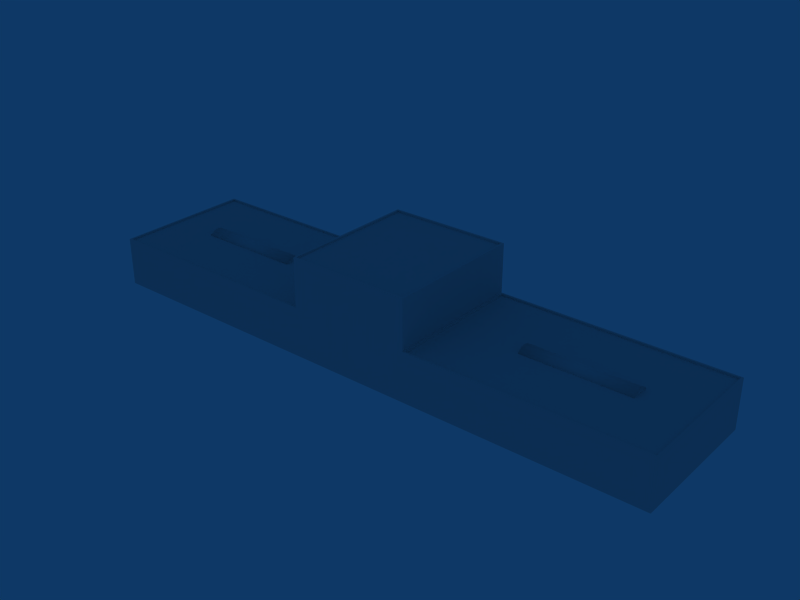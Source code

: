 # Source: ebbr_building_ref_165.blend  (saved by Blender 2.79.0; exported with 4.5.12 LTS)
import bpy
from mathutils import Matrix  # noqa: F401  (used for matrix-valued properties, if any)

bpy.ops.wm.read_factory_settings(use_empty=True)
scene = bpy.context.scene
scene.name = 'Scene'

# ---- collections
col_collection_1 = bpy.data.collections.new('Collection 1'); scene.collection.children.link(col_collection_1)

# ---- materials (node trees are filled in below, after node groups)
mat_material = bpy.data.materials.new('Material')
mat_material.alpha_threshold = 0.0
mat_material.preview_render_type = 'FLAT'
mat_material.roughness = 0.5
mat_material.line_color = (0.0, 0.0, 0.0, 1.0)

# ---- material node trees

# ---- world
world_world = bpy.data.worlds.new('World'); scene.world = world_world
world_world.color = (0.05656, 0.2208, 0.4)
world_world.use_sun_shadow = False
world_world.sun_shadow_jitter_overblur = 0.0
world_world.cycles.sampling_method = 'NONE'
world_world.cycles.sample_map_resolution = 256

# ---- meshes
me_cube = bpy.data.meshes.new('Cube')
me_cube.from_pydata([(-21.86, 8.317, -1.522), (-21.86, 8.0, -1.522), (-39.37, 8.0, -1.522), (-39.37, 8.317, -1.522), (-21.86, 8.317, 1.522), (-21.86, 8.0, 1.522), (-39.37, 8.0, 1.522), (-39.37, 8.317, 1.522), (-21.86, 8.0, -0.7608), (-21.86, 8.0, 6.499e-07), (-21.86, 8.0, 0.7608), (-21.86, 8.817, -0.7608), (-21.86, 9.017, 5.156e-07), (-21.86, 8.817, 0.7608), (-39.37, 8.0, -0.7608), (-39.37, 8.0, 6.499e-07), (-39.37, 8.0, 0.7608), (-39.37, 8.817, -0.7608), (-39.37, 9.017, 5.156e-07), (-39.37, 8.817, 0.7608)], [], [(0, 1, 2, 3), (4, 7, 6, 5), (0, 11, 8, 1), (11, 12, 9, 8), (12, 13, 10, 9), (13, 4, 5, 10), (2, 14, 17, 3), (14, 15, 18, 17), (15, 16, 19, 18), (16, 6, 7, 19), (4, 13, 19, 7), (13, 12, 18, 19), (12, 11, 17, 18), (11, 0, 3, 17)])
me_cube.polygons.foreach_set('use_smooth', [True] * 14)
_uv = me_cube.uv_layers.new(name='UVTex')
_uv.uv.foreach_set('vector', [0.2812, 0.2812, 0.4688, 0.2812, 0.4688, 0.4688, 0.2812, 0.4688, 0.2812, 0.2812, 0.4688, 0.2812, 0.4688, 0.4688, 0.2812, 0.4688, 0.2812, 0.2812, 0.4688, 0.2812, 0.4688, 0.4688, 0.2812, 0.4688, 0.2812, 0.2812, 0.4688, 0.2812, 0.4688, 0.4688, 0.2812, 0.4688, 0.2812, 0.2812, 0.4688, 0.2812, 0.4688, 0.4688, 0.2812, 0.4688, 0.2812, 0.2812, 0.4688, 0.2812, 0.4688, 0.4688, 0.2812, 0.4688, 0.2812, 0.2812, 0.4688, 0.2812, 0.4688, 0.4688, 0.2812, 0.4688, 0.2812, 0.2812, 0.4688, 0.2812, 0.4688, 0.4688, 0.2812, 0.4688, 0.2812, 0.2812, 0.4688, 0.2812, 0.4688, 0.4688, 0.2812, 0.4688, 0.2812, 0.2812, 0.4688, 0.2812, 0.4688, 0.4688, 0.2812, 0.4688, 0.2812, 0.2812, 0.4688, 0.2812, 0.4688, 0.4688, 0.2812, 0.4688, 0.2812, 0.2812, 0.4688, 0.2812, 0.4688, 0.4688, 0.2812, 0.4688, 0.2812, 0.2812, 0.4688, 0.2812, 0.4688, 0.4688, 0.2812, 0.4688, 0.2812, 0.2812, 0.4688, 0.2812, 0.4688, 0.4688, 0.2812, 0.4688])
me_cube.materials.append(mat_material)
me_cube.use_remesh_preserve_volume = False
me_cube.use_remesh_preserve_attributes = False
me_cube.use_mirror_vertex_groups = False
me_cube.update()
me_cube_001 = bpy.data.meshes.new('Cube.001')
me_cube_001.from_pydata([(48.0, -11.5, -1.0), (-48.0, -11.5, -1.0), (-48.0, 11.5, -1.0), (48.0, 11.5, -1.0), (48.0, -11.5, 7.0), (-48.0, -11.5, 7.0), (-48.0, 11.5, 7.0), (48.0, 11.5, 7.0), (10.0, -11.5, -1.0), (-10.0, -11.5, -1.0), (-10.0, 11.5, -1.0), (10.0, 11.5, -1.0), (10.0, -11.5, 7.0), (-10.0, -11.5, 7.0), (-10.0, 11.5, 7.0), (10.0, 11.5, 7.0), (-10.0, -11.5, 15.0), (-10.0, 11.5, 15.0), (10.0, 11.5, 15.0), (10.0, -11.5, 15.0), (-9.702, -11.2, 15.0), (9.702, -11.2, 15.0), (-9.702, 11.2, 15.0), (9.702, 11.2, 15.0), (-9.702, -11.2, 14.7), (-9.702, 11.2, 14.7), (9.702, -11.2, 14.7), (9.702, 11.2, 14.7), (-10.31, -11.2, 7.0), (-10.31, 11.2, 7.0), (-47.69, 11.2, 7.0), (-47.69, -11.2, 7.0), (-47.69, 11.2, 6.7), (-47.69, -11.2, 6.7), (-10.31, -11.2, 6.7), (-10.31, 11.2, 6.7), (10.3, -11.2, 7.0), (10.3, 11.2, 7.0), (47.7, 11.2, 7.0), (47.7, -11.2, 7.0), (47.7, 11.2, 6.7), (47.7, -11.2, 6.7), (10.3, -11.2, 6.7), (10.3, 11.2, 6.7)], [], [(1, 5, 6, 2), (4, 0, 3, 7), (8, 0, 4, 12), (12, 13, 9, 8), (13, 5, 1, 9), (6, 14, 10, 2), (14, 15, 11, 10), (15, 7, 3, 11), (14, 13, 16, 17), (12, 15, 18, 19), (15, 14, 17, 18), (13, 12, 19, 16), (16, 19, 21, 20), (18, 17, 22, 23), (19, 18, 23, 21), (17, 16, 20, 22), (22, 20, 24, 25), (21, 23, 27, 26), (23, 22, 25, 27), (20, 21, 26, 24), (27, 25, 24, 26), (13, 14, 29, 28), (14, 6, 30, 29), (5, 13, 28, 31), (6, 5, 31, 30), (30, 31, 33, 32), (31, 28, 34, 33), (29, 30, 32, 35), (28, 29, 35, 34), (35, 32, 33, 34), (15, 12, 36, 37), (7, 15, 37, 38), (12, 4, 39, 36), (4, 7, 38, 39), (39, 38, 40, 41), (36, 39, 41, 42), (38, 37, 43, 40), (37, 36, 42, 43), (40, 43, 42, 41)])
_uv = me_cube_001.uv_layers.new(name='UVTex')
_uv.uv.foreach_set('vector', [0.2812, 0.03125, 0.4688, 0.03125, 0.4688, 0.2188, 0.2812, 0.2188, 0.2812, 0.03125, 0.4688, 0.03125, 0.4688, 0.2188, 0.2812, 0.2188, 0.2812, 0.03125, 0.4688, 0.03125, 0.4688, 0.2188, 0.2812, 0.2188, 0.2812, 0.03125, 0.4688, 0.03125, 0.4688, 0.2188, 0.2812, 0.2188, 0.2812, 0.03125, 0.4688, 0.03125, 0.4688, 0.2188, 0.2812, 0.2188, 0.2812, 0.03125, 0.4688, 0.03125, 0.4688, 0.2188, 0.2812, 0.2188, 0.2812, 0.03125, 0.4688, 0.03125, 0.4688, 0.2188, 0.2812, 0.2188, 0.2812, 0.03125, 0.4688, 0.03125, 0.4688, 0.2188, 0.2812, 0.2188, 0.2812, 0.03125, 0.4688, 0.03125, 0.4688, 0.2188, 0.2812, 0.2188, 0.2812, 0.03125, 0.4688, 0.03125, 0.4688, 0.2188, 0.2812, 0.2188, 0.2812, 0.03125, 0.4688, 0.03125, 0.4688, 0.2188, 0.2812, 0.2188, 0.2812, 0.03125, 0.4688, 0.03125, 0.4688, 0.2188, 0.2812, 0.2188, 0.2812, 0.03125, 0.4688, 0.03125, 0.4688, 0.2188, 0.2812, 0.2188, 0.2812, 0.03125, 0.4688, 0.03125, 0.4688, 0.2188, 0.2812, 0.2188, 0.2812, 0.03125, 0.4688, 0.03125, 0.4688, 0.2188, 0.2812, 0.2188, 0.2812, 0.03125, 0.4688, 0.03125, 0.4688, 0.2188, 0.2812, 0.2188, 0.2812, 0.03125, 0.4688, 0.03125, 0.4688, 0.2188, 0.2812, 0.2188, 0.2812, 0.03125, 0.4688, 0.03125, 0.4688, 0.2188, 0.2812, 0.2188, 0.2812, 0.03125, 0.4688, 0.03125, 0.4688, 0.2188, 0.2812, 0.2188, 0.2812, 0.03125, 0.4688, 0.03125, 0.4688, 0.2188, 0.2812, 0.2188, 0.03125, 0.2812, 0.2188, 0.2812, 0.2188, 0.4688, 0.03125, 0.4688, 0.2812, 0.03125, 0.4688, 0.03125, 0.4688, 0.2188, 0.2812, 0.2188, 0.2812, 0.03125, 0.4688, 0.03125, 0.4688, 0.2188, 0.2812, 0.2188, 0.2812, 0.03125, 0.4688, 0.03125, 0.4688, 0.2188, 0.2812, 0.2188, 0.2812, 0.03125, 0.4688, 0.03125, 0.4688, 0.2188, 0.2812, 0.2188, 0.2812, 0.03125, 0.4688, 0.03125, 0.4688, 0.2188, 0.2812, 0.2188, 0.2812, 0.03125, 0.4688, 0.03125, 0.4688, 0.2188, 0.2812, 0.2188, 0.2812, 0.03125, 0.4688, 0.03125, 0.4688, 0.2188, 0.2812, 0.2188, 0.2812, 0.03125, 0.4688, 0.03125, 0.4688, 0.2188, 0.2812, 0.2188, 0.03125, 0.2812, 0.2188, 0.2812, 0.2188, 0.4688, 0.03125, 0.4688, 0.2812, 0.03125, 0.4688, 0.03125, 0.4688, 0.2188, 0.2812, 0.2188, 0.2812, 0.03125, 0.4688, 0.03125, 0.4688, 0.2188, 0.2812, 0.2188, 0.2812, 0.03125, 0.4688, 0.03125, 0.4688, 0.2188, 0.2812, 0.2188, 0.2812, 0.03125, 0.4688, 0.03125, 0.4688, 0.2188, 0.2812, 0.2188, 0.2812, 0.03125, 0.4688, 0.03125, 0.4688, 0.2188, 0.2812, 0.2188, 0.2812, 0.03125, 0.4688, 0.03125, 0.4688, 0.2188, 0.2812, 0.2188, 0.2812, 0.03125, 0.4688, 0.03125, 0.4688, 0.2188, 0.2812, 0.2188, 0.2812, 0.03125, 0.4688, 0.03125, 0.4688, 0.2188, 0.2812, 0.2188, 0.03125, 0.2812, 0.2188, 0.2812, 0.2188, 0.4688, 0.03125, 0.4688])
me_cube_001.materials.append(mat_material)
me_cube_001.use_remesh_preserve_volume = False
me_cube_001.use_remesh_preserve_attributes = False
me_cube_001.use_mirror_vertex_groups = False
me_cube_001.update()

# ---- objects
ob_roofdetails = bpy.data.objects.new('RoofDetails', me_cube)
ob_building = bpy.data.objects.new('Building', me_cube_001)

# ---- transforms, parenting, visibility, modifiers, constraints
ob_roofdetails.location = (0.0, 0.0, -0.479)
ob_roofdetails.rotation_euler = (1.571, -0.0, -0.0)
ob_roofdetails.lock_rotations_4d = False
ob_roofdetails.empty_display_type = 'ARROWS'
ob_roofdetails.lineart.crease_threshold = 0.0
_m = ob_roofdetails.modifiers.new('Mirror', 'MIRROR')
ob_building.location = (0.0, 0.0, 1.0)
ob_building.lock_rotations_4d = False
ob_building.empty_display_type = 'ARROWS'
ob_building.lineart.crease_threshold = 0.0

# ---- collection membership
col_collection_1.objects.link(ob_roofdetails)
col_collection_1.objects.link(ob_building)

# ---- scene / render settings (as saved in the file)
scene.frame_start = 1; scene.frame_end = 250; scene.frame_set(1)
scene.render.engine = 'BLENDER_EEVEE_NEXT'
scene.render.image_settings.file_format = 'JPEG'
scene.render.image_settings.color_mode = 'RGB'
scene.render.image_settings.compression = 90
scene.render.resolution_x = 800
scene.render.resolution_y = 600
scene.render.pixel_aspect_x = 100.0
scene.render.pixel_aspect_y = 100.0
scene.render.fps = 25
scene.render.dither_intensity = 0.0
scene.render.use_compositing = False
scene.render.use_sequencer = False
scene.render.bake_margin = 2
scene.render.bake_bias = 0.0
scene.render.use_stamp_time = False
scene.render.use_stamp_date = False
scene.render.use_stamp_frame = False
scene.render.use_stamp_camera = False
scene.render.use_stamp_scene = False
scene.render.use_stamp_filename = False
scene.render.use_stamp_render_time = False
scene.render.stamp_font_size = 0
scene.cycles.use_denoising = False
scene.cycles.samples = 10
scene.cycles.sampling_pattern = 'TABULATED_SOBOL'
scene.cycles.light_sampling_threshold = 0.0
scene.cycles.use_adaptive_sampling = False
scene.cycles.use_light_tree = False
scene.cycles.blur_glossy = 0.0
scene.cycles.volume_bounces = 1
scene.cycles.pixel_filter_type = 'GAUSSIAN'
scene.cycles.sample_clamp_indirect = 0.0
scene.view_settings.view_transform = 'Raw'
bpy.context.view_layer.update()

# ---- added for rendering (the .blend has no active camera): camera
cam_auto = bpy.data.cameras.new('AutoCamera')
cam_auto.lens = 50.0
cam_auto.sensor_width = 36.0
cam_auto.clip_end = 1623.92
ob_auto_camera = bpy.data.objects.new('AutoCamera', cam_auto)
scene.collection.objects.link(ob_auto_camera)
ob_auto_camera.location = (92.5316, -111.038, 82.0253)
ob_auto_camera.rotation_euler = (1.09748, -7.21219e-08, 0.694738)
scene.camera = ob_auto_camera
bpy.context.view_layer.update()
